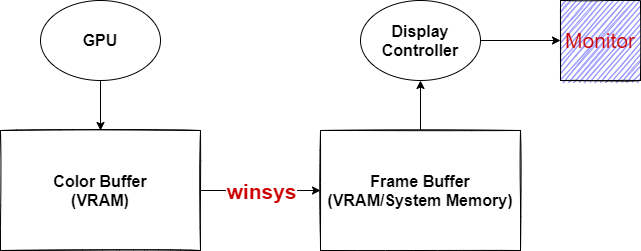

The diagram above was exported from draw.io. Its source (the exported page's mxGraphModel, read from the mxfile embedded in the PNG):
<mxGraphModel dx="1038" dy="483" grid="1" gridSize="10" guides="1" tooltips="1" connect="1" arrows="1" fold="1" page="1" pageScale="1" pageWidth="827" pageHeight="1169" math="0" shadow="0">
  <root>
    <mxCell id="4X7_YInMo-P8lFSPLvVz-0" />
    <mxCell id="4X7_YInMo-P8lFSPLvVz-1" parent="4X7_YInMo-P8lFSPLvVz-0" />
    <mxCell id="4X7_YInMo-P8lFSPLvVz-7" style="edgeStyle=orthogonalEdgeStyle;rounded=0;orthogonalLoop=1;jettySize=auto;html=1;entryX=0;entryY=0.5;entryDx=0;entryDy=0;" edge="1" parent="4X7_YInMo-P8lFSPLvVz-1" source="4X7_YInMo-P8lFSPLvVz-2" target="4X7_YInMo-P8lFSPLvVz-4">
      <mxGeometry relative="1" as="geometry" />
    </mxCell>
    <mxCell id="4X7_YInMo-P8lFSPLvVz-9" value="&lt;b style=&quot;font-size: 21px;&quot;&gt;&lt;font style=&quot;font-size: 21px;&quot;&gt;winsys&lt;/font&gt;&lt;/b&gt;" style="edgeLabel;html=1;align=center;verticalAlign=middle;resizable=0;points=[];fontSize=21;fontColor=#CC0000;" vertex="1" connectable="0" parent="4X7_YInMo-P8lFSPLvVz-7">
      <mxGeometry x="0.2567" y="-1" relative="1" as="geometry">
        <mxPoint x="-15" y="-1" as="offset" />
      </mxGeometry>
    </mxCell>
    <mxCell id="4X7_YInMo-P8lFSPLvVz-2" value="&lt;b style=&quot;font-size: 16px&quot;&gt;Color Buffer&lt;br&gt;(VRAM)&lt;/b&gt;" style="rounded=0;whiteSpace=wrap;html=1;sketch=1;glass=0;" vertex="1" parent="4X7_YInMo-P8lFSPLvVz-1">
      <mxGeometry x="80" y="160" width="200" height="120" as="geometry" />
    </mxCell>
    <mxCell id="4X7_YInMo-P8lFSPLvVz-6" style="edgeStyle=orthogonalEdgeStyle;rounded=0;orthogonalLoop=1;jettySize=auto;html=1;entryX=0.5;entryY=0;entryDx=0;entryDy=0;" edge="1" parent="4X7_YInMo-P8lFSPLvVz-1" source="4X7_YInMo-P8lFSPLvVz-3" target="4X7_YInMo-P8lFSPLvVz-2">
      <mxGeometry relative="1" as="geometry" />
    </mxCell>
    <mxCell id="4X7_YInMo-P8lFSPLvVz-3" value="&lt;b&gt;&lt;font style=&quot;font-size: 16px&quot;&gt;GPU&lt;/font&gt;&lt;/b&gt;" style="ellipse;whiteSpace=wrap;html=1;" vertex="1" parent="4X7_YInMo-P8lFSPLvVz-1">
      <mxGeometry x="120" y="30" width="120" height="80" as="geometry" />
    </mxCell>
    <mxCell id="4X7_YInMo-P8lFSPLvVz-8" style="edgeStyle=orthogonalEdgeStyle;rounded=0;orthogonalLoop=1;jettySize=auto;html=1;exitX=0.5;exitY=0;exitDx=0;exitDy=0;entryX=0.5;entryY=1;entryDx=0;entryDy=0;" edge="1" parent="4X7_YInMo-P8lFSPLvVz-1" source="4X7_YInMo-P8lFSPLvVz-4" target="4X7_YInMo-P8lFSPLvVz-5">
      <mxGeometry relative="1" as="geometry" />
    </mxCell>
    <mxCell id="4X7_YInMo-P8lFSPLvVz-4" value="&lt;b style=&quot;font-size: 16px&quot;&gt;Frame Buffer&lt;br&gt;(VRAM/System Memory)&lt;/b&gt;" style="rounded=0;whiteSpace=wrap;html=1;sketch=1;glass=0;" vertex="1" parent="4X7_YInMo-P8lFSPLvVz-1">
      <mxGeometry x="400" y="160" width="200" height="120" as="geometry" />
    </mxCell>
    <mxCell id="4X7_YInMo-P8lFSPLvVz-14" style="edgeStyle=orthogonalEdgeStyle;rounded=0;orthogonalLoop=1;jettySize=auto;html=1;entryX=0;entryY=0.5;entryDx=0;entryDy=0;fontSize=21;fontColor=#CC0000;" edge="1" parent="4X7_YInMo-P8lFSPLvVz-1" source="4X7_YInMo-P8lFSPLvVz-5" target="4X7_YInMo-P8lFSPLvVz-13">
      <mxGeometry relative="1" as="geometry" />
    </mxCell>
    <mxCell id="4X7_YInMo-P8lFSPLvVz-5" value="&lt;b&gt;&lt;font style=&quot;font-size: 16px&quot;&gt;Display Controller&lt;/font&gt;&lt;/b&gt;" style="ellipse;whiteSpace=wrap;html=1;" vertex="1" parent="4X7_YInMo-P8lFSPLvVz-1">
      <mxGeometry x="440" y="30" width="120" height="80" as="geometry" />
    </mxCell>
    <mxCell id="4X7_YInMo-P8lFSPLvVz-13" value="Monitor" style="whiteSpace=wrap;html=1;aspect=fixed;shadow=0;glass=0;sketch=1;fontSize=21;fontColor=#CC0000;fillColor=#9999FF;gradientDirection=south;" vertex="1" parent="4X7_YInMo-P8lFSPLvVz-1">
      <mxGeometry x="640" y="30" width="80" height="80" as="geometry" />
    </mxCell>
  </root>
</mxGraphModel>